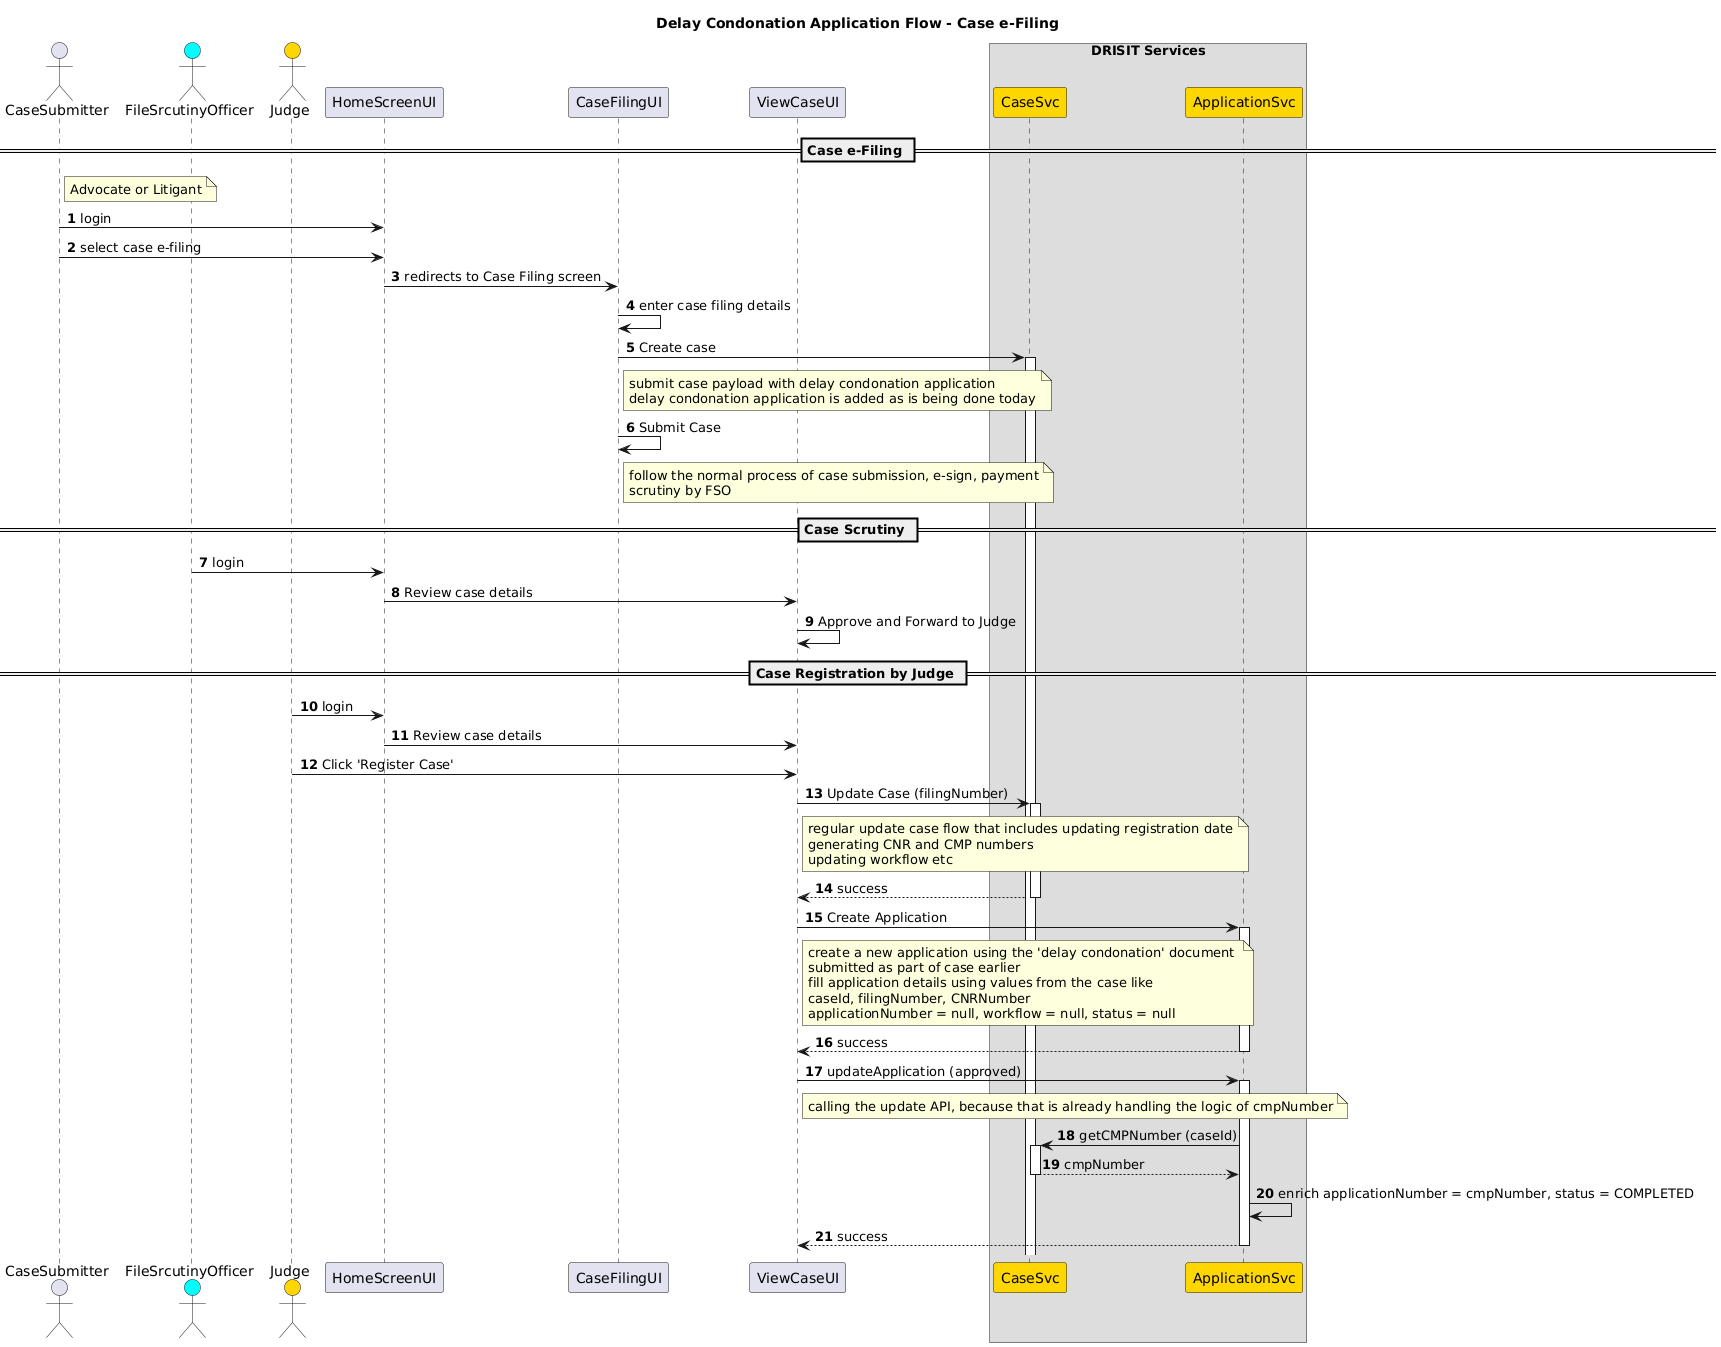

The diagram above was rendered by PlantUML. Its source (embedded in the PNG):
@startuml
autonumber
skinparam responseMessageBelowArrow true

title "Delay Condonation Application Flow - Case e-Filing"

actor CaseSubmitter as P
actor FileSrcutinyOfficer as FSO #aqua
actor Judge as J #gold

participant HomeScreenUI as HU
participant CaseFilingUI as CU
participant ViewCaseUI as VU

box DRISIT Services
participant CaseSvc as CS #gold
participant ApplicationSvc as AS #gold
end box

== Case e-Filing ==
note right of P: Advocate or Litigant
P->HU: login
P->HU: select case e-filing
HU->CU: redirects to Case Filing screen
CU->CU: enter case filing details

CU->CS++: Create case
note right of CU
    submit case payload with delay condonation application 
    delay condonation application is added as is being done today
end note
CU->CU: Submit Case
note right of CU
    follow the normal process of case submission, e-sign, payment
    scrutiny by FSO
end note

== Case Scrutiny == 
FSO->HU: login
HU->VU: Review case details
VU->VU: Approve and Forward to Judge

== Case Registration by Judge == 
J->HU: login
HU->VU: Review case details
J->VU: Click 'Register Case'
VU->CS++: Update Case (filingNumber)
note right of VU
    regular update case flow that includes updating registration date
    generating CNR and CMP numbers
    updating workflow etc
end note
return success

VU->AS++: Create Application
note right of VU
     create a new application using the 'delay condonation' document 
     submitted as part of case earlier 
     fill application details using values from the case like 
     caseId, filingNumber, CNRNumber 
     applicationNumber = null, workflow = null, status = null
end note
return success
VU->AS++: updateApplication (approved)
note right of VU: calling the update API, because that is already handling the logic of cmpNumber
AS->CS++: getCMPNumber (caseId)
return cmpNumber
AS->AS: enrich applicationNumber = cmpNumber, status = COMPLETED
return success
@enduml